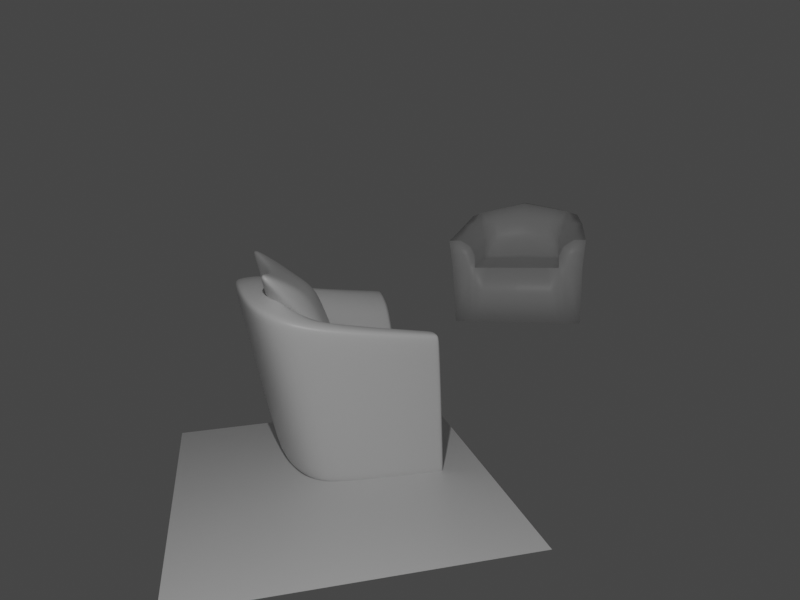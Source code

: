 # Source: wh.blend  (saved by Blender 3.0.42; exported with 4.5.12 LTS)
import bpy
from mathutils import Matrix  # noqa: F401  (used for matrix-valued properties, if any)

bpy.ops.wm.read_factory_settings(use_empty=True)
scene = bpy.context.scene
scene.name = 'Scene'

# ---- collections
col_collection = bpy.data.collections.new('Collection'); scene.collection.children.link(col_collection)

# ---- materials (node trees are filled in below, after node groups)
mat_material = bpy.data.materials.new('Material')
mat_material.alpha_threshold = 0.0
mat_material.use_transparent_shadow = False
mat_material.line_color = (0.0, 0.0, 0.0, 1.0)

# ---- material node trees
mat_material.use_nodes = True; mat_material.node_tree.nodes.clear()
_N = mat_material.node_tree.nodes; _L = mat_material.node_tree.links
n0 = _N.new('ShaderNodeOutputMaterial'); n0.name = 'Material Output'; n0.location = (300, 300)
n1 = _N.new('ShaderNodeBsdfPrincipled'); n1.name = 'Principled BSDF'; n1.location = (10, 300)
n1.distribution = 'GGX'
n1.subsurface_method = 'RANDOM_WALK_SKIN'
n1.inputs[2].default_value = 0.4
n1.inputs[3].default_value = 1.45
n1.inputs[27].default_value = (0.0, 0.0, 0.0, 1.0)
n1.inputs[28].default_value = 1.0
_L.new(n1.outputs[0], n0.inputs[0])
n0.is_active_output = True

# ---- world
world_world = bpy.data.worlds.new('World'); scene.world = world_world
world_world.use_nodes = True; world_world.node_tree.nodes.clear()
_N = world_world.node_tree.nodes; _L = world_world.node_tree.links
n0 = _N.new('ShaderNodeOutputWorld'); n0.name = 'World Output'; n0.location = (300, 300)
n1 = _N.new('ShaderNodeBackground'); n1.name = 'Background'; n1.location = (10, 300)
n1.inputs[0].default_value = (0.05088, 0.05088, 0.05088, 1.0)
_L.new(n1.outputs[0], n0.inputs[0])
n0.is_active_output = True
world_world.color = (0.05088, 0.05088, 0.05088)
world_world.use_sun_shadow = False
world_world.sun_shadow_jitter_overblur = 0.0

# ---- cameras
cam_camera = bpy.data.cameras.new('Camera')
cam_camera.clip_end = 100.0
cam_camera.ortho_scale = 7.314
cam_camera.show_background_images = True
cam_camera_001 = bpy.data.cameras.new('Camera.001')
cam_camera_001.lens = 33.6
cam_camera_001.show_background_images = True
cam_camera_001.lens_unit = 'FOV'

# ---- lights
light_light = bpy.data.lights.new('Light', 'POINT')
light_light.transmission_factor = 0.0
light_light.energy = 1000.0
light_light.shadow_soft_size = 0.1
light_light.shadow_maximum_resolution = 0.006
light_light.use_absolute_resolution = True

# ---- meshes
me_cube_001 = bpy.data.meshes.new('Cube.001')
me_cube_001.from_pydata([(2.631, 1.67, -0.5417), (2.631, -1.67, -0.5417), (-2.304, 1.67, -0.5417), (-2.304, -1.67, -0.5417), (-0.6434, 1.67, -0.5417), (-0.6434, -1.67, -0.5417), (-0.6434, -4.183, -0.5417), (-2.304, -4.183, -0.5417), (2.631, -4.183, -0.5417)], [], [(4, 0, 1, 5), (2, 4, 5, 3), (5, 1, 8, 6), (3, 5, 6, 7)])
_uv = me_cube_001.uv_layers.new(name='UVMap')
_uv.uv.foreach_set('vector', [0.1454, 0.5, 0.375, 0.5, 0.375, 0.75, 0.1454, 0.75, 0.1386, 0.5, 0.1454, 0.5, 0.1454, 0.75, 0.1386, 0.75, 0.1454, 0.75, 0.375, 0.75, 0.375, 0.75, 0.1454, 0.75, 0.1386, 0.75, 0.1454, 0.75, 0.1454, 0.75, 0.1386, 0.75])
me_cube_001.materials.append(mat_material)
me_cube_001.use_remesh_preserve_volume = False
me_cube_001.use_remesh_preserve_attributes = False
me_cube_001.use_mirror_vertex_groups = False
me_cube_001.update()
me_cube_002 = bpy.data.meshes.new('Cube.002')
me_cube_002.from_pydata([(0.989, 1.816, -0.6265), (0.9738, 1.875, 0.9965), (-1.393, 1.561, 1.03), (-1.529, 0.0, -0.5417), (-2.084, 0.0, 2.63), (1.029, -0.01239, -0.6199), (-0.8733, 0.0, -0.5417), (-1.365, 0.0, 2.235), (1.029, -0.01239, 1.006), (-1.814, 0.0, 1.067), (-1.197, 0.0, 1.079), (1.003, 1.179, -0.6242), (-1.109, 1.509, -0.5534), (-0.7271, 1.194, -0.546), (0.9932, 1.218, 0.9996), (-0.9285, 1.073, 1.058), (0.9414, 1.963, 1.791), (0.9267, 1.347, 1.614), (-1.188, 1.097, 2.105), (-1.669, 1.655, 2.254), (0.999, 1.361, -0.6249), (-1.041, 0.0, -0.5417), (-1.592, 0.0, 2.634), (0.9877, 1.405, 0.9987), (-0.8527, 1.277, -0.5467), (0.9175, 1.64, 1.788), (-1.413, 1.339, 2.387), (-1.379, 1.041, -0.5463), (-0.7712, 0.8339, -0.5447), (1.004, 0.8464, 1.001), (-1.01, 0.7493, 1.064), (1.011, 0.8196, -0.6229), (-1.239, 0.8273, 2.123), (-1.962, 1.143, 2.39), (-1.676, 1.077, 1.043), (-1.467, 0.9352, 2.462), (-0.9094, 0.8915, -0.5452), (-0.873, 1.729, 1.015), (-0.7084, 0.0, 1.042), (-0.5465, 0.0, -0.5808), (-0.4865, 1.21, -0.5851), (-0.5922, 1.168, 1.029), (-0.7549, 1.245, 1.859), (-0.7143, 1.673, -0.5874), (-1.036, 1.82, 2.039), (-0.8721, 1.513, 2.087), (-0.5513, 1.342, -0.5858), (-0.6272, 0.8209, 1.033), (-0.5046, 0.8498, -0.5838), (0.9508, 1.217, 1.347), (0.9576, 1.919, 1.394), (-1.085, 1.01, 1.662), (-1.949, 0.0, 1.848), (-1.297, 0.0, 1.766), (-1.531, 1.608, 1.642), (0.9526, 1.522, 1.393), (-1.819, 1.11, 1.717), (-1.146, 0.7957, 1.693), (-0.9543, 1.774, 1.527), (-0.6918, 1.136, 1.504), (0.8988, 1.869, 0.9972), (0.8611, 1.957, 1.801), (0.9587, -0.01188, 1.007), (0.9653, -0.01188, -0.6183), (0.9425, 1.181, -0.6226), (0.9288, 1.216, 1.001), (0.8584, 1.343, 1.624), (0.9198, 1.81, -0.6249), (0.8448, 1.634, 1.8), (0.936, 1.36, -0.6233), (0.9378, 0.8454, 1.003), (0.9494, 0.8209, -0.6213), (0.884, 1.214, 1.353), (0.8799, 1.913, 1.399)], [], [(67, 60, 1, 0), (31, 29, 8, 5), (36, 28, 6, 21), (71, 31, 5, 63), (35, 33, 4, 22), (69, 20, 11, 64), (20, 23, 14, 11), (47, 41, 15, 30), (57, 30, 15, 51), (27, 34, 2, 12), (59, 42, 18, 51), (58, 37, 2, 54), (45, 44, 19, 26), (55, 25, 17, 49), (56, 33, 19, 54), (50, 16, 25, 55), (42, 45, 26, 18), (0, 1, 23, 20), (67, 0, 20, 69), (32, 35, 22, 7), (27, 36, 21, 3), (12, 24, 36, 27), (18, 26, 35, 32), (52, 4, 33, 56), (3, 9, 34, 27), (53, 10, 30, 57), (38, 47, 30, 10), (26, 19, 33, 35), (64, 11, 31, 71), (24, 13, 28, 36), (11, 14, 29, 31), (13, 40, 48, 28), (62, 70, 47, 38), (12, 43, 46, 24), (66, 68, 45, 42), (68, 61, 44, 45), (73, 60, 37, 58), (72, 66, 42, 59), (70, 65, 41, 47), (24, 46, 40, 13), (28, 48, 39, 6), (12, 2, 37, 43), (65, 72, 59, 41), (61, 73, 58, 44), (7, 53, 57, 32), (9, 52, 56, 34), (1, 50, 55, 23), (34, 56, 54, 2), (23, 55, 49, 14), (44, 58, 54, 19), (41, 59, 51, 15), (32, 57, 51, 18), (16, 50, 73, 61), (14, 49, 72, 65), (29, 14, 65, 70), (49, 17, 66, 72), (50, 1, 60, 73), (25, 16, 61, 68), (17, 25, 68, 66), (8, 29, 70, 62), (40, 64, 71, 48), (43, 67, 69, 46), (46, 69, 64, 40), (48, 71, 63, 39), (43, 37, 60, 67)])
me_cube_002.polygons.foreach_set('use_smooth', [True] * 65)
_uv = me_cube_002.uv_layers.new(name='UVMap')
_uv.uv.foreach_set('vector', [0.375, 0.4949, 0.5, 0.4946, 0.5, 0.5, 0.375, 0.5, 0.375, 0.5681, 0.5, 0.5681, 0.5, 0.625, 0.375, 0.625, 0.1396, 0.5595, 0.1454, 0.5681, 0.1454, 0.625, 0.1396, 0.625, 0.3703, 0.5681, 0.375, 0.5681, 0.375, 0.625, 0.3703, 0.625, 0.8604, 0.5595, 0.875, 0.5377, 0.875, 0.625, 0.8604, 0.625, 0.3702, 0.5312, 0.375, 0.5312, 0.375, 0.5435, 0.3703, 0.5435, 0.375, 0.5312, 0.5, 0.5312, 0.5, 0.5435, 0.375, 0.5435, 0.3255, 0.3261, 0.25, 0.1969, 0.5, 0.3939, 0.5, 0.4636, 0.5552, 0.4636, 0.5, 0.4636, 0.5, 0.3939, 0.5552, 0.3939, 0.375, 0.2123, 0.5, 0.2123, 0.499, 0.254, 0.375, 0.2663, 0.0, 0.0, 0.0, 0.0, 0.0, 0.0, 0.0, 0.0, 0.0, 0.0, 0.0, 0.0, 0.0, 0.0, 0.0, 0.0, 0.1245, 0.07114, 0.4375, 0.25, 0.8181, 0.4675, 0.249, 0.1423, 0.0, 0.0, 0.0, 0.0, 0.0, 0.0, 0.0, 0.0, 0.5625, 0.2123, 0.625, 0.2123, 0.6211, 0.2542, 0.56, 0.2541, 0.0, 0.0, 0.0, 0.0, 0.0, 0.0, 0.0, 0.0, 0.0, 0.0, 0.1245, 0.07114, 0.249, 0.1423, 0.0, 0.0, 0.375, 0.5, 0.5, 0.5, 0.5, 0.5312, 0.375, 0.5312, 0.3699, 0.5, 0.375, 0.5, 0.375, 0.5312, 0.3702, 0.5312, 0.8496, 0.5687, 0.8604, 0.5595, 0.8604, 0.625, 0.8502, 0.6219, 0.125, 0.5377, 0.1396, 0.5595, 0.1396, 0.625, 0.125, 0.625, 0.1413, 0.5, 0.1396, 0.5312, 0.1396, 0.5595, 0.125, 0.5377, 0.8491, 0.5487, 0.8604, 0.5312, 0.8604, 0.5595, 0.8496, 0.5687, 0.5625, 0.125, 0.625, 0.125, 0.625, 0.2123, 0.5625, 0.2123, 0.375, 0.125, 0.5, 0.125, 0.5, 0.2123, 0.375, 0.2123, 0.5552, 0.625, 0.5, 0.625, 0.5, 0.4636, 0.5552, 0.4636, 0.5, 0.625, 0.3255, 0.3261, 0.5, 0.4636, 0.5, 0.625, 0.8604, 0.5312, 0.8181, 0.4675, 0.875, 0.5377, 0.8604, 0.5595, 0.3703, 0.5435, 0.375, 0.5435, 0.375, 0.5681, 0.3703, 0.5681, 0.1396, 0.5312, 0.1454, 0.5435, 0.1454, 0.5681, 0.1396, 0.5595, 0.375, 0.5435, 0.5, 0.5435, 0.5, 0.5681, 0.375, 0.5681, 0.1454, 0.5435, 0.2602, 0.5435, 0.2602, 0.5681, 0.1454, 0.5681, 0.5, 0.625, 0.158, 0.1942, 0.3255, 0.3261, 0.5, 0.625, 0.1413, 0.5, 0.25, 0.5, 0.2573, 0.5312, 0.1396, 0.5312, 0.0, 0.0, 0.005057, 0.002889, 0.1245, 0.07114, 0.0, 0.0, 0.005057, 0.002889, 0.01777, 0.01015, 0.4375, 0.25, 0.1245, 0.07114, 0.0, 0.0, 0.0, 0.0, 0.0, 0.0, 0.0, 0.0, 0.0, 0.0, 0.0, 0.0, 0.0, 0.0, 0.0, 0.0, 0.158, 0.1942, 0.01015, 0.007999, 0.25, 0.1969, 0.3255, 0.3261, 0.1396, 0.5312, 0.2573, 0.5312, 0.2602, 0.5435, 0.1454, 0.5435, 0.1454, 0.5681, 0.2602, 0.5681, 0.2602, 0.625, 0.1454, 0.625, 0.375, 0.2663, 0.4989, 0.2529, 0.4994, 0.3678, 0.375, 0.375, 0.0, 0.0, 0.0, 0.0, 0.0, 0.0, 0.0, 0.0, 0.0, 0.0, 0.0, 0.0, 0.0, 0.0, 0.0, 0.0, 0.5928, 0.625, 0.5552, 0.625, 0.5552, 0.4636, 0.5928, 0.4636, 0.5, 0.125, 0.5625, 0.125, 0.5625, 0.2123, 0.5, 0.2123, 0.0, 0.0, 0.0, 0.0, 0.0, 0.0, 0.0, 0.0, 0.5, 0.2123, 0.5625, 0.2123, 0.56, 0.2541, 0.499, 0.254, 0.0, 0.0, 0.0, 0.0, 0.0, 0.0, 0.0, 0.0, 0.0, 0.0, 0.0, 0.0, 0.0, 0.0, 0.0, 0.0, 0.0, 0.0, 0.0, 0.0, 0.0, 0.0, 0.0, 0.0, 0.5928, 0.4636, 0.5552, 0.4636, 0.5552, 0.3939, 0.5928, 0.3939, 0.0, 0.0, 0.0, 0.0, 0.0, 0.0, 0.0, 0.0, 0.0, 0.0, 0.0, 0.0, 0.0, 0.0, 0.0, 0.0, 0.1509, 0.1886, 0.0, 0.0, 0.01015, 0.007999, 0.158, 0.1942, 0.0, 0.0, 0.0, 0.0, 0.0, 0.0, 0.0, 0.0, 0.0, 0.0, 0.0, 0.0, 0.0, 0.0, 0.0, 0.0, 0.0, 0.0, 0.0, 0.0, 0.01777, 0.01015, 0.005057, 0.002889, 0.0, 0.0, 0.0, 0.0, 0.005057, 0.002889, 0.0, 0.0, 0.5, 0.625, 0.1509, 0.1886, 0.158, 0.1942, 0.5, 0.625, 0.2602, 0.5435, 0.3703, 0.5435, 0.3703, 0.5681, 0.2602, 0.5681, 0.25, 0.5, 0.3699, 0.5, 0.3702, 0.5312, 0.2573, 0.5312, 0.2573, 0.5312, 0.3702, 0.5312, 0.3703, 0.5435, 0.2602, 0.5435, 0.2602, 0.5681, 0.3703, 0.5681, 0.3703, 0.625, 0.2602, 0.625, 0.375, 0.375, 0.4994, 0.3678, 0.5, 0.4946, 0.375, 0.4949])
me_cube_002.materials.append(mat_material)
me_cube_002.use_remesh_preserve_volume = False
me_cube_002.use_remesh_preserve_attributes = False
me_cube_002.use_mirror_vertex_groups = False
me_cube_002.update()
me_cube_003 = bpy.data.meshes.new('Cube.003')
me_cube_003.from_pydata([(-1.249, 0.0, 2.063), (-0.5124, 0.0, 0.964), (-0.382, 0.8256, 0.9447), (-1.044, 0.9063, 2.025), (-1.296, 0.0, 2.325), (-1.313, 1.006, 2.397), (-0.4247, 0.5438, 0.9518), (-1.316, 0.6313, 2.0), (-1.376, 0.6173, 2.309), (-0.7856, 0.8526, 1.565), (-1.133, 0.0, 1.656), (-1.048, 0.6049, 1.612), (-0.4003, 0.0, 2.153), (-0.1283, 0.0, 0.9435), (-0.1504, 0.851, 0.9444), (-0.6358, 0.9531, 2.067), (-0.5398, 0.0, 2.393), (-0.7771, 1.06, 2.454), (-0.155, 0.5679, 0.9449), (-0.544, 0.698, 2.09), (-0.6462, 0.682, 2.39), (-0.4165, 0.9005, 1.606), (-0.2775, 0.0, 1.693), (-0.3934, 0.6785, 1.648), (-1.547, 1.819, 3.048), (-0.8511, 1.146, 2.038), (-0.5559, 1.069, 1.565), (-0.2761, 1.082, 0.9547), (-1.302, 0.8984, 2.839), (-1.225, 0.0, 2.768), (-0.2472, 0.7758, 0.9439), (-0.2425, 0.0, 0.9473)], [], [(11, 9, 2, 6), (7, 0, 4, 8), (3, 7, 8, 5), (10, 11, 6, 1), (0, 7, 11, 10), (7, 3, 9, 11), (23, 18, 14, 21), (19, 20, 16, 12), (15, 17, 20, 19), (22, 13, 18, 23), (12, 22, 23, 19), (19, 23, 21, 15), (25, 24, 17, 15), (27, 26, 21, 14), (26, 25, 15, 21), (24, 28, 20, 17), (28, 29, 16, 20), (31, 30, 18, 13), (30, 27, 14, 18), (6, 2, 27, 30), (1, 6, 30, 31), (8, 4, 29, 28), (5, 8, 28, 24), (9, 3, 25, 26), (2, 9, 26, 27), (3, 5, 24, 25)])
me_cube_003.polygons.foreach_set('use_smooth', [True] * 26)
_uv = me_cube_003.uv_layers.new(name='UVMap')
_uv.uv.foreach_set('vector', [0.5552, 0.5134, 0.5552, 0.452, 0.5, 0.452, 0.5, 0.5134, 0.8498, 0.5851, 0.8502, 0.6219, 0.8565, 0.6238, 0.8573, 0.5813, 0.8494, 0.5664, 0.8498, 0.5851, 0.8573, 0.5813, 0.8566, 0.5591, 0.5552, 0.625, 0.5552, 0.5134, 0.5, 0.5134, 0.5, 0.625, 0.5928, 0.625, 0.5928, 0.5134, 0.5552, 0.5134, 0.5552, 0.625, 0.5928, 0.5134, 0.5928, 0.452, 0.5552, 0.452, 0.5552, 0.5134, 0.5552, 0.5093, 0.5, 0.5093, 0.5, 0.4467, 0.5552, 0.4467, 0.8498, 0.5838, 0.8565, 0.5801, 0.8567, 0.6239, 0.8502, 0.6219, 0.8494, 0.5647, 0.8564, 0.5571, 0.8565, 0.5801, 0.8498, 0.5838, 0.5552, 0.625, 0.5, 0.625, 0.5, 0.5093, 0.5552, 0.5093, 0.5928, 0.625, 0.5552, 0.625, 0.5552, 0.5093, 0.5928, 0.5093, 0.5928, 0.5093, 0.5552, 0.5093, 0.5552, 0.4467, 0.5928, 0.4467, 0.8491, 0.5487, 0.8604, 0.5312, 0.8564, 0.5571, 0.8494, 0.5647, 0.5, 0.3939, 0.5552, 0.3939, 0.5552, 0.4467, 0.5, 0.4467, 0.5552, 0.3939, 0.5928, 0.3939, 0.5928, 0.4467, 0.5552, 0.4467, 0.8604, 0.5312, 0.8604, 0.5595, 0.8565, 0.5801, 0.8564, 0.5571, 0.8604, 0.5595, 0.8604, 0.625, 0.8567, 0.6239, 0.8565, 0.5801, 0.5, 0.625, 0.5, 0.4636, 0.5, 0.5093, 0.5, 0.625, 0.5, 0.4636, 0.5, 0.3939, 0.5, 0.4467, 0.5, 0.5093, 0.5, 0.5134, 0.5, 0.452, 0.5, 0.3939, 0.5, 0.4636, 0.5, 0.625, 0.5, 0.5134, 0.5, 0.4636, 0.5, 0.625, 0.8573, 0.5813, 0.8565, 0.6238, 0.8604, 0.625, 0.8604, 0.5595, 0.8566, 0.5591, 0.8573, 0.5813, 0.8604, 0.5595, 0.8604, 0.5312, 0.5552, 0.452, 0.5928, 0.452, 0.5928, 0.3939, 0.5552, 0.3939, 0.5, 0.452, 0.5552, 0.452, 0.5552, 0.3939, 0.5, 0.3939, 0.8494, 0.5664, 0.8566, 0.5591, 0.8604, 0.5312, 0.8491, 0.5487])
me_cube_003.materials.append(mat_material)
me_cube_003.use_remesh_preserve_volume = False
me_cube_003.use_remesh_preserve_attributes = False
me_cube_003.use_mirror_vertex_groups = False
me_cube_003.update()

# ---- objects
ob_light = bpy.data.objects.new('Light', light_light)
ob_camera = bpy.data.objects.new('Camera', cam_camera)
ob_wh_fspy = bpy.data.objects.new('wh.fspy', cam_camera_001)
ob_cube_001 = bpy.data.objects.new('Cube.001', me_cube_001)
ob_cube_002 = bpy.data.objects.new('Cube.002', me_cube_002)
ob_cube_003 = bpy.data.objects.new('Cube.003', me_cube_002)
ob_cube_006 = bpy.data.objects.new('Cube.006', me_cube_003)

# ---- transforms, parenting, visibility, modifiers, constraints
ob_light.location = (-3.27, -5.55, 6.756)
ob_light.rotation_euler = (0.6503, 0.05522, 1.866)
ob_light.lock_rotations_4d = False
ob_light.empty_display_type = 'ARROWS'
ob_light.color = (0.0, 0.0, 0.0, 0.0)
ob_light.lineart.crease_threshold = 0.0
ob_camera.location = (7.359, -6.926, 4.958)
ob_camera.rotation_euler = (1.109, 0.0, 0.8149)
ob_camera.lock_rotations_4d = False
ob_camera.empty_display_type = 'ARROWS'
ob_camera.color = (0.0, 0.0, 0.0, 0.0)
ob_camera.display_type = 'WIRE'
ob_camera.lineart.crease_threshold = 0.0
ob_wh_fspy.location = (-3.416, -8.691, 4.706)
ob_wh_fspy.rotation_euler = (1.363, 0.04023, -0.2284)
ob_cube_001.location = (-2.33, 3.687, 0.0)
ob_cube_001.lock_rotations_4d = False
ob_cube_001.empty_display_type = 'ARROWS'
ob_cube_001.lineart.crease_threshold = 0.0
ob_cube_002.location = (5.052, 12.36, 0.0)
ob_cube_002.rotation_euler = (0.0, -0.0, 4.232)
ob_cube_002.lock_rotations_4d = False
ob_cube_002.empty_display_type = 'ARROWS'
ob_cube_002.lineart.crease_threshold = 0.0
_m = ob_cube_002.modifiers.new('Mirror', 'MIRROR')
_m.use_axis = (False, True, False)
_m.use_clip = True
ob_cube_003.location = (-1.397, 3.961, 0.0)
ob_cube_003.rotation_euler = (0.0, -0.0, 6.32)
ob_cube_003.lock_rotations_4d = False
ob_cube_003.empty_display_type = 'ARROWS'
ob_cube_003.lineart.crease_threshold = 0.0
_m = ob_cube_003.modifiers.new('Mirror', 'MIRROR')
_m.use_axis = (False, True, False)
_m.use_clip = True
_m = ob_cube_003.modifiers.new('Bevel', 'BEVEL')
_m.angle_limit = 0.7854
_m = ob_cube_003.modifiers.new('Subdivision', 'SUBSURF')
_m.levels = 2
ob_cube_006.location = (-1.47, 3.903, 0.07845)
ob_cube_006.rotation_euler = (1.9e-10, -0.05315, -7.148e-09)
ob_cube_006.lock_rotations_4d = False
ob_cube_006.empty_display_type = 'ARROWS'
ob_cube_006.lineart.crease_threshold = 0.0
_m = ob_cube_006.modifiers.new('Mirror', 'MIRROR')
_m.use_axis = (False, True, False)
_m.use_clip = True
_m = ob_cube_006.modifiers.new('Bevel', 'BEVEL')
_m.angle_limit = 0.7854
_m = ob_cube_006.modifiers.new('Subdivision', 'SUBSURF')
_m.levels = 2

# ---- collection membership
col_collection.objects.link(ob_light)
col_collection.objects.link(ob_camera)
col_collection.objects.link(ob_wh_fspy)
col_collection.objects.link(ob_cube_001)
col_collection.objects.link(ob_cube_002)
col_collection.objects.link(ob_cube_003)
col_collection.objects.link(ob_cube_006)

# ---- scene / render settings (as saved in the file)
scene.camera = ob_wh_fspy
scene.frame_start = 1; scene.frame_end = 250; scene.frame_set(1)
scene.render.engine = 'BLENDER_EEVEE_NEXT'
scene.render.resolution_x = 4032
scene.render.resolution_y = 3024
scene.cycles.sampling_pattern = 'TABULATED_SOBOL'
scene.cycles.use_light_tree = False
scene.view_settings.view_transform = 'Filmic'
bpy.context.view_layer.update()

